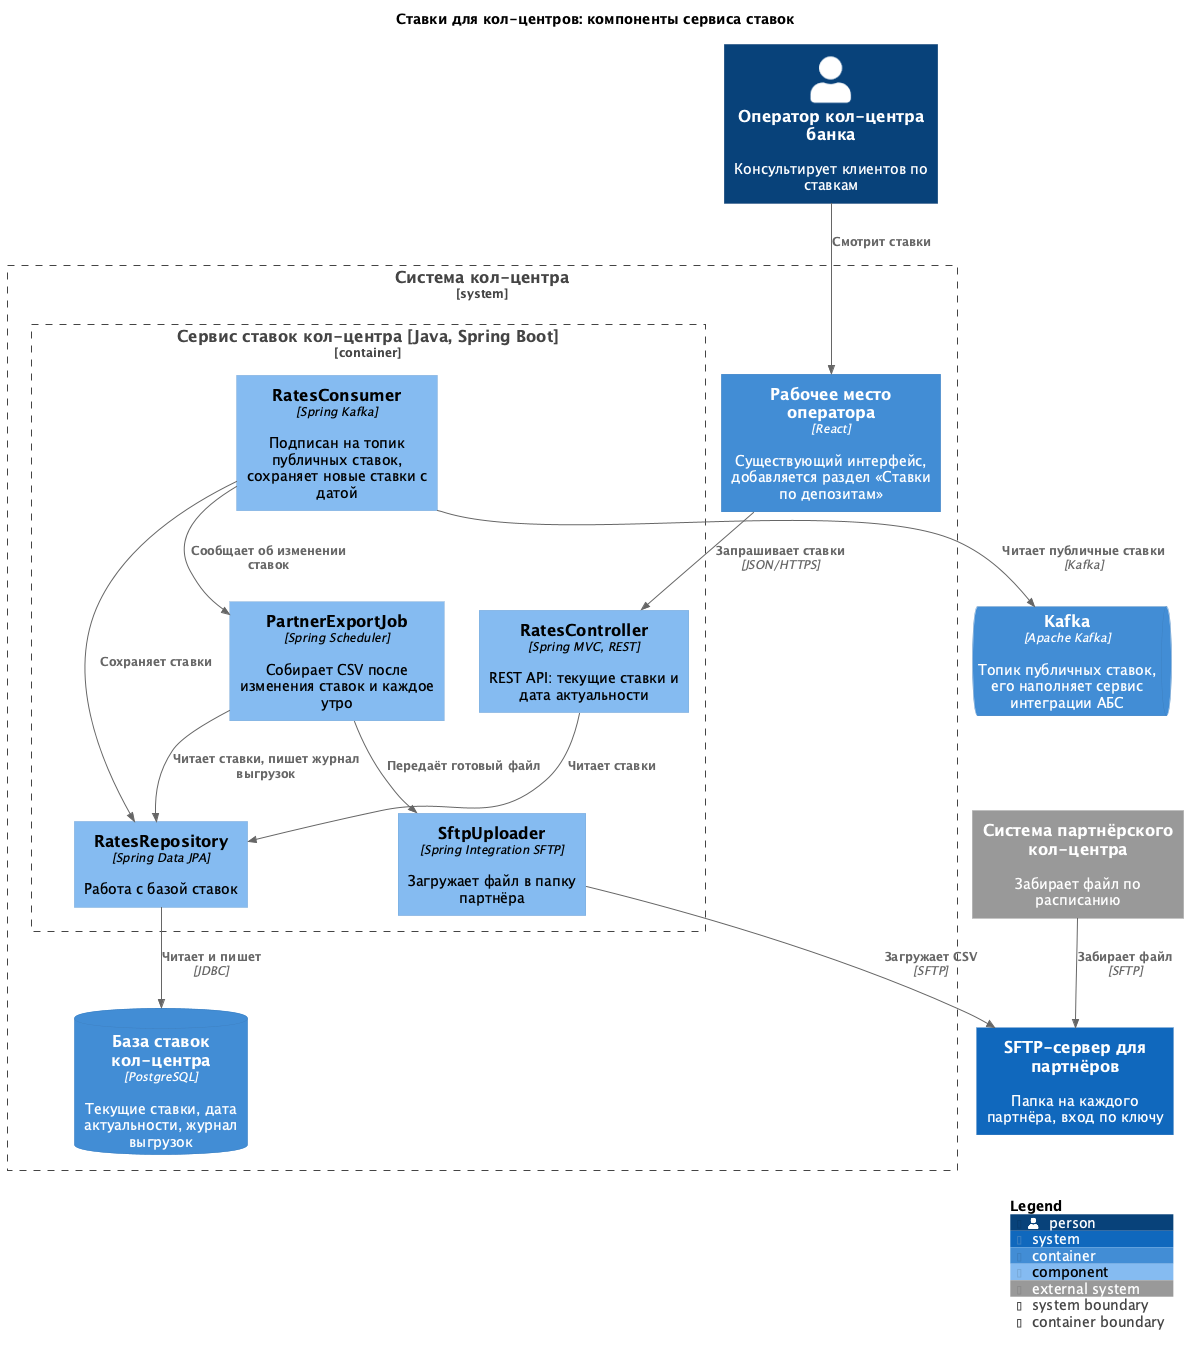

The diagram above was rendered by PlantUML. Its source (embedded in the PNG):
@startuml
!include <C4/C4_Component>

title Ставки для кол-центров: компоненты сервиса ставок

Person(cc_op, "Оператор кол-центра банка", "Консультирует клиентов по ставкам")

ContainerQueue(kafka, "Kafka", "Apache Kafka", "Топик публичных ставок, его наполняет сервис интеграции АБС")
System(sftp, "SFTP-сервер для партнёров", "Папка на каждого партнёра, вход по ключу")
System_Ext(pcc, "Система партнёрского кол-центра", "Забирает файл по расписанию")

System_Boundary(cc_b, "Система кол-центра") {
    Container(workplace, "Рабочее место оператора", "React", "Существующий интерфейс, добавляется раздел «Ставки по депозитам»")
    ContainerDb(rates_db, "База ставок кол-центра", "PostgreSQL", "Текущие ставки, дата актуальности, журнал выгрузок")

    Container_Boundary(svc, "Сервис ставок кол-центра [Java, Spring Boot]") {
        Component(consumer, "RatesConsumer", "Spring Kafka", "Подписан на топик публичных ставок, сохраняет новые ставки с датой")
        Component(repo, "RatesRepository", "Spring Data JPA", "Работа с базой ставок")
        Component(api, "RatesController", "Spring MVC, REST", "REST API: текущие ставки и дата актуальности")
        Component(export, "PartnerExportJob", "Spring Scheduler", "Собирает CSV после изменения ставок и каждое утро")
        Component(sftp_client, "SftpUploader", "Spring Integration SFTP", "Загружает файл в папку партнёра")
    }
}

Rel(cc_op, workplace, "Смотрит ставки")
Rel(workplace, api, "Запрашивает ставки", "JSON/HTTPS")
Rel(consumer, kafka, "Читает публичные ставки", "Kafka")
Rel(consumer, repo, "Сохраняет ставки")
Rel(consumer, export, "Сообщает об изменении ставок")
Rel(api, repo, "Читает ставки")
Rel(export, repo, "Читает ставки, пишет журнал выгрузок")
Rel(export, sftp_client, "Передаёт готовый файл")
Rel(repo, rates_db, "Читает и пишет", "JDBC")
Rel(sftp_client, sftp, "Загружает CSV", "SFTP")
Rel(pcc, sftp, "Забирает файл", "SFTP")

SHOW_LEGEND()
@enduml